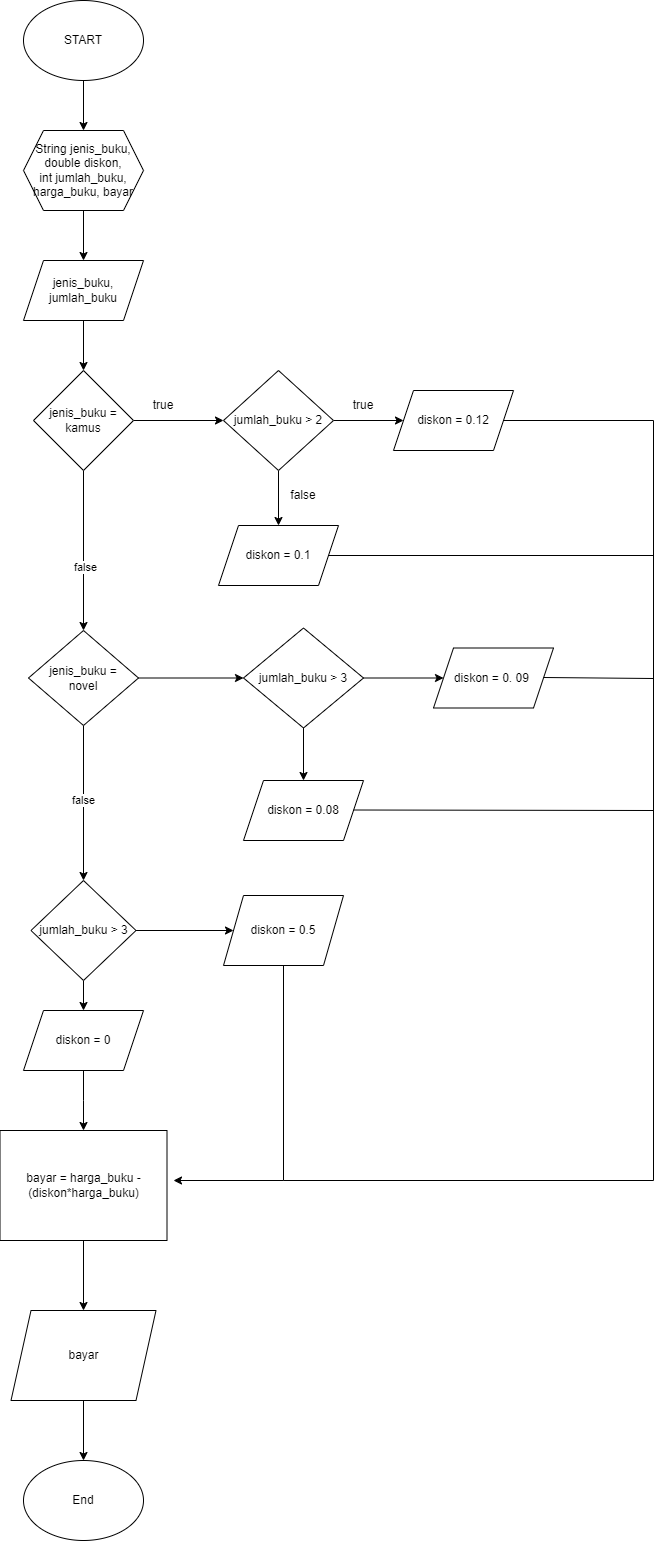

The diagram above was exported from draw.io. Its source (the exported page's mxGraphModel, read from the mxfile embedded in the PNG):
<mxGraphModel dx="566" dy="615" grid="1" gridSize="10" guides="1" tooltips="1" connect="1" arrows="1" fold="1" page="1" pageScale="1" pageWidth="827" pageHeight="1169" math="0" shadow="0">
  <root>
    <mxCell id="WIyWlLk6GJQsqaUBKTNV-0" />
    <mxCell id="WIyWlLk6GJQsqaUBKTNV-1" parent="WIyWlLk6GJQsqaUBKTNV-0" />
    <mxCell id="iFLu1UaNGIwBAGXhtmNX-5" value="" style="edgeStyle=orthogonalEdgeStyle;rounded=0;orthogonalLoop=1;jettySize=auto;html=1;" edge="1" parent="WIyWlLk6GJQsqaUBKTNV-1" source="iFLu1UaNGIwBAGXhtmNX-0" target="iFLu1UaNGIwBAGXhtmNX-2">
      <mxGeometry relative="1" as="geometry" />
    </mxCell>
    <mxCell id="iFLu1UaNGIwBAGXhtmNX-0" value="START" style="ellipse;whiteSpace=wrap;html=1;" vertex="1" parent="WIyWlLk6GJQsqaUBKTNV-1">
      <mxGeometry x="250" y="60" width="120" height="80" as="geometry" />
    </mxCell>
    <mxCell id="iFLu1UaNGIwBAGXhtmNX-6" value="" style="edgeStyle=orthogonalEdgeStyle;rounded=0;orthogonalLoop=1;jettySize=auto;html=1;" edge="1" parent="WIyWlLk6GJQsqaUBKTNV-1" source="iFLu1UaNGIwBAGXhtmNX-2" target="iFLu1UaNGIwBAGXhtmNX-3">
      <mxGeometry relative="1" as="geometry" />
    </mxCell>
    <mxCell id="iFLu1UaNGIwBAGXhtmNX-2" value="String jenis_buku,&lt;br&gt;double diskon,&lt;br&gt;int jumlah_buku, harga_buku, bayar" style="shape=hexagon;perimeter=hexagonPerimeter2;whiteSpace=wrap;html=1;fixedSize=1;" vertex="1" parent="WIyWlLk6GJQsqaUBKTNV-1">
      <mxGeometry x="250" y="190" width="120" height="80" as="geometry" />
    </mxCell>
    <mxCell id="iFLu1UaNGIwBAGXhtmNX-7" value="" style="edgeStyle=orthogonalEdgeStyle;rounded=0;orthogonalLoop=1;jettySize=auto;html=1;" edge="1" parent="WIyWlLk6GJQsqaUBKTNV-1" source="iFLu1UaNGIwBAGXhtmNX-3" target="iFLu1UaNGIwBAGXhtmNX-4">
      <mxGeometry relative="1" as="geometry" />
    </mxCell>
    <mxCell id="iFLu1UaNGIwBAGXhtmNX-3" value="jenis_buku,&lt;br&gt;jumlah_buku" style="shape=parallelogram;perimeter=parallelogramPerimeter;whiteSpace=wrap;html=1;fixedSize=1;" vertex="1" parent="WIyWlLk6GJQsqaUBKTNV-1">
      <mxGeometry x="250" y="320" width="120" height="60" as="geometry" />
    </mxCell>
    <mxCell id="iFLu1UaNGIwBAGXhtmNX-10" value="" style="edgeStyle=orthogonalEdgeStyle;rounded=0;orthogonalLoop=1;jettySize=auto;html=1;" edge="1" parent="WIyWlLk6GJQsqaUBKTNV-1" source="iFLu1UaNGIwBAGXhtmNX-4" target="iFLu1UaNGIwBAGXhtmNX-9">
      <mxGeometry relative="1" as="geometry" />
    </mxCell>
    <mxCell id="iFLu1UaNGIwBAGXhtmNX-21" value="" style="edgeStyle=orthogonalEdgeStyle;rounded=0;orthogonalLoop=1;jettySize=auto;html=1;" edge="1" parent="WIyWlLk6GJQsqaUBKTNV-1" source="iFLu1UaNGIwBAGXhtmNX-4" target="iFLu1UaNGIwBAGXhtmNX-20">
      <mxGeometry relative="1" as="geometry" />
    </mxCell>
    <mxCell id="iFLu1UaNGIwBAGXhtmNX-31" value="false" style="edgeLabel;html=1;align=center;verticalAlign=middle;resizable=0;points=[];" vertex="1" connectable="0" parent="iFLu1UaNGIwBAGXhtmNX-21">
      <mxGeometry x="0.2125" y="1" relative="1" as="geometry">
        <mxPoint as="offset" />
      </mxGeometry>
    </mxCell>
    <mxCell id="iFLu1UaNGIwBAGXhtmNX-4" value="jenis_buku = kamus" style="rhombus;whiteSpace=wrap;html=1;" vertex="1" parent="WIyWlLk6GJQsqaUBKTNV-1">
      <mxGeometry x="260" y="430" width="100" height="100" as="geometry" />
    </mxCell>
    <mxCell id="iFLu1UaNGIwBAGXhtmNX-12" value="" style="edgeStyle=orthogonalEdgeStyle;rounded=0;orthogonalLoop=1;jettySize=auto;html=1;" edge="1" parent="WIyWlLk6GJQsqaUBKTNV-1" source="iFLu1UaNGIwBAGXhtmNX-9" target="iFLu1UaNGIwBAGXhtmNX-11">
      <mxGeometry relative="1" as="geometry" />
    </mxCell>
    <mxCell id="iFLu1UaNGIwBAGXhtmNX-14" value="" style="edgeStyle=orthogonalEdgeStyle;rounded=0;orthogonalLoop=1;jettySize=auto;html=1;" edge="1" parent="WIyWlLk6GJQsqaUBKTNV-1" source="iFLu1UaNGIwBAGXhtmNX-9" target="iFLu1UaNGIwBAGXhtmNX-13">
      <mxGeometry relative="1" as="geometry" />
    </mxCell>
    <mxCell id="iFLu1UaNGIwBAGXhtmNX-9" value="jumlah_buku &amp;gt; 2" style="rhombus;whiteSpace=wrap;html=1;" vertex="1" parent="WIyWlLk6GJQsqaUBKTNV-1">
      <mxGeometry x="450" y="430" width="110" height="100" as="geometry" />
    </mxCell>
    <mxCell id="iFLu1UaNGIwBAGXhtmNX-11" value="diskon = 0.12" style="shape=parallelogram;perimeter=parallelogramPerimeter;whiteSpace=wrap;html=1;fixedSize=1;" vertex="1" parent="WIyWlLk6GJQsqaUBKTNV-1">
      <mxGeometry x="620" y="450" width="120" height="60" as="geometry" />
    </mxCell>
    <mxCell id="iFLu1UaNGIwBAGXhtmNX-13" value="diskon = 0.1" style="shape=parallelogram;perimeter=parallelogramPerimeter;whiteSpace=wrap;html=1;fixedSize=1;" vertex="1" parent="WIyWlLk6GJQsqaUBKTNV-1">
      <mxGeometry x="445" y="585" width="120" height="60" as="geometry" />
    </mxCell>
    <mxCell id="iFLu1UaNGIwBAGXhtmNX-15" value="true" style="text;html=1;strokeColor=none;fillColor=none;align=center;verticalAlign=middle;whiteSpace=wrap;rounded=0;" vertex="1" parent="WIyWlLk6GJQsqaUBKTNV-1">
      <mxGeometry x="360" y="450" width="60" height="30" as="geometry" />
    </mxCell>
    <mxCell id="iFLu1UaNGIwBAGXhtmNX-18" value="true" style="text;html=1;strokeColor=none;fillColor=none;align=center;verticalAlign=middle;whiteSpace=wrap;rounded=0;" vertex="1" parent="WIyWlLk6GJQsqaUBKTNV-1">
      <mxGeometry x="560" y="450" width="60" height="30" as="geometry" />
    </mxCell>
    <mxCell id="iFLu1UaNGIwBAGXhtmNX-19" value="false" style="text;html=1;strokeColor=none;fillColor=none;align=center;verticalAlign=middle;whiteSpace=wrap;rounded=0;" vertex="1" parent="WIyWlLk6GJQsqaUBKTNV-1">
      <mxGeometry x="500" y="540" width="60" height="30" as="geometry" />
    </mxCell>
    <mxCell id="iFLu1UaNGIwBAGXhtmNX-24" value="" style="edgeStyle=orthogonalEdgeStyle;rounded=0;orthogonalLoop=1;jettySize=auto;html=1;" edge="1" parent="WIyWlLk6GJQsqaUBKTNV-1" source="iFLu1UaNGIwBAGXhtmNX-20" target="iFLu1UaNGIwBAGXhtmNX-22">
      <mxGeometry relative="1" as="geometry" />
    </mxCell>
    <mxCell id="iFLu1UaNGIwBAGXhtmNX-29" value="" style="edgeStyle=orthogonalEdgeStyle;rounded=0;orthogonalLoop=1;jettySize=auto;html=1;" edge="1" parent="WIyWlLk6GJQsqaUBKTNV-1" source="iFLu1UaNGIwBAGXhtmNX-20" target="iFLu1UaNGIwBAGXhtmNX-28">
      <mxGeometry relative="1" as="geometry" />
    </mxCell>
    <mxCell id="iFLu1UaNGIwBAGXhtmNX-32" value="false" style="edgeLabel;html=1;align=center;verticalAlign=middle;resizable=0;points=[];" vertex="1" connectable="0" parent="iFLu1UaNGIwBAGXhtmNX-29">
      <mxGeometry x="-0.0452" y="-1" relative="1" as="geometry">
        <mxPoint as="offset" />
      </mxGeometry>
    </mxCell>
    <mxCell id="iFLu1UaNGIwBAGXhtmNX-20" value="jenis_buku = &lt;br&gt;novel" style="rhombus;whiteSpace=wrap;html=1;" vertex="1" parent="WIyWlLk6GJQsqaUBKTNV-1">
      <mxGeometry x="255" y="690" width="110" height="95" as="geometry" />
    </mxCell>
    <mxCell id="iFLu1UaNGIwBAGXhtmNX-25" value="" style="edgeStyle=orthogonalEdgeStyle;rounded=0;orthogonalLoop=1;jettySize=auto;html=1;" edge="1" parent="WIyWlLk6GJQsqaUBKTNV-1" source="iFLu1UaNGIwBAGXhtmNX-22" target="iFLu1UaNGIwBAGXhtmNX-23">
      <mxGeometry relative="1" as="geometry" />
    </mxCell>
    <mxCell id="iFLu1UaNGIwBAGXhtmNX-27" value="" style="edgeStyle=orthogonalEdgeStyle;rounded=0;orthogonalLoop=1;jettySize=auto;html=1;" edge="1" parent="WIyWlLk6GJQsqaUBKTNV-1" source="iFLu1UaNGIwBAGXhtmNX-22" target="iFLu1UaNGIwBAGXhtmNX-26">
      <mxGeometry relative="1" as="geometry" />
    </mxCell>
    <mxCell id="iFLu1UaNGIwBAGXhtmNX-22" value="jumlah_buku &amp;gt; 3" style="rhombus;whiteSpace=wrap;html=1;" vertex="1" parent="WIyWlLk6GJQsqaUBKTNV-1">
      <mxGeometry x="470" y="687.5" width="120" height="100" as="geometry" />
    </mxCell>
    <mxCell id="iFLu1UaNGIwBAGXhtmNX-23" value="diskon = 0. 09&amp;nbsp;" style="shape=parallelogram;perimeter=parallelogramPerimeter;whiteSpace=wrap;html=1;fixedSize=1;" vertex="1" parent="WIyWlLk6GJQsqaUBKTNV-1">
      <mxGeometry x="660" y="707.5" width="120" height="60" as="geometry" />
    </mxCell>
    <mxCell id="iFLu1UaNGIwBAGXhtmNX-26" value="diskon = 0.08" style="shape=parallelogram;perimeter=parallelogramPerimeter;whiteSpace=wrap;html=1;fixedSize=1;" vertex="1" parent="WIyWlLk6GJQsqaUBKTNV-1">
      <mxGeometry x="470" y="840" width="120" height="60" as="geometry" />
    </mxCell>
    <mxCell id="iFLu1UaNGIwBAGXhtmNX-33" value="" style="edgeStyle=orthogonalEdgeStyle;rounded=0;orthogonalLoop=1;jettySize=auto;html=1;" edge="1" parent="WIyWlLk6GJQsqaUBKTNV-1" source="iFLu1UaNGIwBAGXhtmNX-28" target="iFLu1UaNGIwBAGXhtmNX-30">
      <mxGeometry relative="1" as="geometry" />
    </mxCell>
    <mxCell id="iFLu1UaNGIwBAGXhtmNX-36" value="" style="edgeStyle=orthogonalEdgeStyle;rounded=0;orthogonalLoop=1;jettySize=auto;html=1;" edge="1" parent="WIyWlLk6GJQsqaUBKTNV-1" source="iFLu1UaNGIwBAGXhtmNX-28" target="iFLu1UaNGIwBAGXhtmNX-35">
      <mxGeometry relative="1" as="geometry" />
    </mxCell>
    <mxCell id="iFLu1UaNGIwBAGXhtmNX-28" value="jumlah_buku &amp;gt; 3" style="rhombus;whiteSpace=wrap;html=1;" vertex="1" parent="WIyWlLk6GJQsqaUBKTNV-1">
      <mxGeometry x="257.5" y="940" width="105" height="100" as="geometry" />
    </mxCell>
    <mxCell id="iFLu1UaNGIwBAGXhtmNX-30" value="diskon = 0.5" style="shape=parallelogram;perimeter=parallelogramPerimeter;whiteSpace=wrap;html=1;fixedSize=1;" vertex="1" parent="WIyWlLk6GJQsqaUBKTNV-1">
      <mxGeometry x="450" y="955" width="120" height="70" as="geometry" />
    </mxCell>
    <mxCell id="iFLu1UaNGIwBAGXhtmNX-37" value="" style="edgeStyle=orthogonalEdgeStyle;rounded=0;orthogonalLoop=1;jettySize=auto;html=1;" edge="1" parent="WIyWlLk6GJQsqaUBKTNV-1" source="iFLu1UaNGIwBAGXhtmNX-35">
      <mxGeometry relative="1" as="geometry">
        <mxPoint x="310" y="1190" as="targetPoint" />
      </mxGeometry>
    </mxCell>
    <mxCell id="iFLu1UaNGIwBAGXhtmNX-35" value="diskon = 0" style="shape=parallelogram;perimeter=parallelogramPerimeter;whiteSpace=wrap;html=1;fixedSize=1;" vertex="1" parent="WIyWlLk6GJQsqaUBKTNV-1">
      <mxGeometry x="250" y="1070" width="120" height="60" as="geometry" />
    </mxCell>
    <mxCell id="iFLu1UaNGIwBAGXhtmNX-40" value="" style="edgeStyle=orthogonalEdgeStyle;rounded=0;orthogonalLoop=1;jettySize=auto;html=1;" edge="1" parent="WIyWlLk6GJQsqaUBKTNV-1" source="iFLu1UaNGIwBAGXhtmNX-38" target="iFLu1UaNGIwBAGXhtmNX-39">
      <mxGeometry relative="1" as="geometry" />
    </mxCell>
    <mxCell id="iFLu1UaNGIwBAGXhtmNX-38" value="bayar = harga_buku - (diskon*harga_buku)" style="shape=parallelogram;perimeter=parallelogramPerimeter;whiteSpace=wrap;html=1;fixedSize=1;size=-46.5;" vertex="1" parent="WIyWlLk6GJQsqaUBKTNV-1">
      <mxGeometry x="226.5" y="1190" width="167" height="110" as="geometry" />
    </mxCell>
    <mxCell id="iFLu1UaNGIwBAGXhtmNX-42" value="" style="edgeStyle=orthogonalEdgeStyle;rounded=0;orthogonalLoop=1;jettySize=auto;html=1;" edge="1" parent="WIyWlLk6GJQsqaUBKTNV-1" source="iFLu1UaNGIwBAGXhtmNX-39" target="iFLu1UaNGIwBAGXhtmNX-41">
      <mxGeometry relative="1" as="geometry" />
    </mxCell>
    <mxCell id="iFLu1UaNGIwBAGXhtmNX-39" value="bayar" style="shape=parallelogram;perimeter=parallelogramPerimeter;whiteSpace=wrap;html=1;fixedSize=1;" vertex="1" parent="WIyWlLk6GJQsqaUBKTNV-1">
      <mxGeometry x="237.5" y="1370" width="145" height="90" as="geometry" />
    </mxCell>
    <mxCell id="iFLu1UaNGIwBAGXhtmNX-41" value="End" style="ellipse;whiteSpace=wrap;html=1;" vertex="1" parent="WIyWlLk6GJQsqaUBKTNV-1">
      <mxGeometry x="250" y="1520" width="120" height="80" as="geometry" />
    </mxCell>
    <mxCell id="iFLu1UaNGIwBAGXhtmNX-43" value="" style="endArrow=classic;html=1;rounded=0;exitX=0.5;exitY=1;exitDx=0;exitDy=0;" edge="1" parent="WIyWlLk6GJQsqaUBKTNV-1" source="iFLu1UaNGIwBAGXhtmNX-30">
      <mxGeometry width="50" height="50" relative="1" as="geometry">
        <mxPoint x="510" y="1030" as="sourcePoint" />
        <mxPoint x="400" y="1240" as="targetPoint" />
        <Array as="points">
          <mxPoint x="510" y="1240" />
        </Array>
      </mxGeometry>
    </mxCell>
    <mxCell id="iFLu1UaNGIwBAGXhtmNX-46" value="" style="endArrow=none;html=1;rounded=0;exitX=1;exitY=0.5;exitDx=0;exitDy=0;" edge="1" parent="WIyWlLk6GJQsqaUBKTNV-1" source="iFLu1UaNGIwBAGXhtmNX-13">
      <mxGeometry width="50" height="50" relative="1" as="geometry">
        <mxPoint x="560" y="620" as="sourcePoint" />
        <mxPoint x="880" y="615" as="targetPoint" />
      </mxGeometry>
    </mxCell>
    <mxCell id="iFLu1UaNGIwBAGXhtmNX-47" value="" style="endArrow=none;html=1;rounded=0;exitX=1;exitY=0.5;exitDx=0;exitDy=0;" edge="1" parent="WIyWlLk6GJQsqaUBKTNV-1">
      <mxGeometry width="50" height="50" relative="1" as="geometry">
        <mxPoint x="730" y="480" as="sourcePoint" />
        <mxPoint x="880" y="480" as="targetPoint" />
      </mxGeometry>
    </mxCell>
    <mxCell id="iFLu1UaNGIwBAGXhtmNX-48" value="" style="endArrow=none;html=1;rounded=0;exitX=1;exitY=0.5;exitDx=0;exitDy=0;" edge="1" parent="WIyWlLk6GJQsqaUBKTNV-1">
      <mxGeometry width="50" height="50" relative="1" as="geometry">
        <mxPoint x="580" y="869.5" as="sourcePoint" />
        <mxPoint x="880" y="870" as="targetPoint" />
      </mxGeometry>
    </mxCell>
    <mxCell id="iFLu1UaNGIwBAGXhtmNX-49" value="" style="endArrow=none;html=1;rounded=0;exitX=1;exitY=0.5;exitDx=0;exitDy=0;" edge="1" parent="WIyWlLk6GJQsqaUBKTNV-1">
      <mxGeometry width="50" height="50" relative="1" as="geometry">
        <mxPoint x="770" y="737" as="sourcePoint" />
        <mxPoint x="880" y="738" as="targetPoint" />
      </mxGeometry>
    </mxCell>
    <mxCell id="iFLu1UaNGIwBAGXhtmNX-51" value="" style="endArrow=none;html=1;rounded=0;" edge="1" parent="WIyWlLk6GJQsqaUBKTNV-1">
      <mxGeometry width="50" height="50" relative="1" as="geometry">
        <mxPoint x="510" y="1240" as="sourcePoint" />
        <mxPoint x="880" y="480" as="targetPoint" />
        <Array as="points">
          <mxPoint x="880" y="1240" />
        </Array>
      </mxGeometry>
    </mxCell>
  </root>
</mxGraphModel>